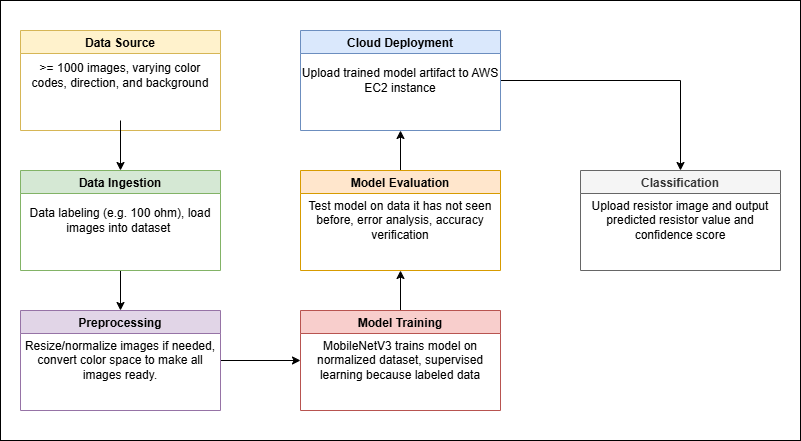

The diagram above was exported from draw.io. Its source (the exported page's mxGraphModel, read from the mxfile embedded in the PNG):
<mxGraphModel dx="1042" dy="722" grid="1" gridSize="10" guides="1" tooltips="1" connect="1" arrows="1" fold="1" page="1" pageScale="1" pageWidth="850" pageHeight="1100" math="0" shadow="0">
  <root>
    <mxCell id="0" />
    <mxCell id="1" parent="0" />
    <mxCell id="2Xyp_icy_7BTCsSbzIc7-1" value="" style="rounded=0;whiteSpace=wrap;html=1;" vertex="1" parent="1">
      <mxGeometry x="250" y="40" width="800" height="440" as="geometry" />
    </mxCell>
    <mxCell id="2Xyp_icy_7BTCsSbzIc7-9" value="Data Source" style="swimlane;fillColor=#fff2cc;strokeColor=#d6b656;" vertex="1" parent="1">
      <mxGeometry x="270" y="70" width="200" height="100" as="geometry" />
    </mxCell>
    <mxCell id="2Xyp_icy_7BTCsSbzIc7-24" style="edgeStyle=orthogonalEdgeStyle;rounded=0;orthogonalLoop=1;jettySize=auto;html=1;entryX=0.5;entryY=0;entryDx=0;entryDy=0;" edge="1" parent="1" source="2Xyp_icy_7BTCsSbzIc7-10" target="2Xyp_icy_7BTCsSbzIc7-13">
      <mxGeometry relative="1" as="geometry" />
    </mxCell>
    <mxCell id="2Xyp_icy_7BTCsSbzIc7-10" value="&amp;gt;= 1000 images, varying color codes, direction, and background" style="text;html=1;whiteSpace=wrap;strokeColor=none;fillColor=none;align=center;verticalAlign=middle;rounded=0;" vertex="1" parent="1">
      <mxGeometry x="270" y="70" width="200" height="90" as="geometry" />
    </mxCell>
    <mxCell id="2Xyp_icy_7BTCsSbzIc7-29" style="edgeStyle=orthogonalEdgeStyle;rounded=0;orthogonalLoop=1;jettySize=auto;html=1;entryX=0.5;entryY=0;entryDx=0;entryDy=0;" edge="1" parent="1" source="2Xyp_icy_7BTCsSbzIc7-12" target="2Xyp_icy_7BTCsSbzIc7-22">
      <mxGeometry relative="1" as="geometry" />
    </mxCell>
    <mxCell id="2Xyp_icy_7BTCsSbzIc7-12" value="Cloud Deployment" style="swimlane;fillColor=#dae8fc;strokeColor=#6c8ebf;" vertex="1" parent="1">
      <mxGeometry x="550" y="70" width="200" height="100" as="geometry" />
    </mxCell>
    <mxCell id="2Xyp_icy_7BTCsSbzIc7-25" style="edgeStyle=orthogonalEdgeStyle;rounded=0;orthogonalLoop=1;jettySize=auto;html=1;entryX=0.5;entryY=0;entryDx=0;entryDy=0;" edge="1" parent="1" source="2Xyp_icy_7BTCsSbzIc7-13" target="2Xyp_icy_7BTCsSbzIc7-15">
      <mxGeometry relative="1" as="geometry" />
    </mxCell>
    <mxCell id="2Xyp_icy_7BTCsSbzIc7-13" value="Data Ingestion" style="swimlane;fillColor=#d5e8d4;strokeColor=#82b366;" vertex="1" parent="1">
      <mxGeometry x="270" y="210" width="200" height="100" as="geometry" />
    </mxCell>
    <mxCell id="2Xyp_icy_7BTCsSbzIc7-14" value="Data labeling (e.g. 100 ohm), load images into dataset&amp;nbsp;" style="text;html=1;whiteSpace=wrap;strokeColor=none;fillColor=none;align=center;verticalAlign=middle;rounded=0;" vertex="1" parent="2Xyp_icy_7BTCsSbzIc7-13">
      <mxGeometry y="20" width="200" height="60" as="geometry" />
    </mxCell>
    <mxCell id="2Xyp_icy_7BTCsSbzIc7-26" style="edgeStyle=orthogonalEdgeStyle;rounded=0;orthogonalLoop=1;jettySize=auto;html=1;entryX=0;entryY=0.5;entryDx=0;entryDy=0;" edge="1" parent="1" source="2Xyp_icy_7BTCsSbzIc7-15" target="2Xyp_icy_7BTCsSbzIc7-18">
      <mxGeometry relative="1" as="geometry" />
    </mxCell>
    <mxCell id="2Xyp_icy_7BTCsSbzIc7-15" value="Preprocessing" style="swimlane;fillColor=#e1d5e7;strokeColor=#9673a6;" vertex="1" parent="1">
      <mxGeometry x="270" y="350" width="200" height="100" as="geometry" />
    </mxCell>
    <mxCell id="2Xyp_icy_7BTCsSbzIc7-16" value="Resize/normalize images if needed, convert color space to make all images ready." style="text;html=1;whiteSpace=wrap;strokeColor=none;fillColor=none;align=center;verticalAlign=middle;rounded=0;" vertex="1" parent="2Xyp_icy_7BTCsSbzIc7-15">
      <mxGeometry y="20" width="200" height="60" as="geometry" />
    </mxCell>
    <mxCell id="2Xyp_icy_7BTCsSbzIc7-27" style="edgeStyle=orthogonalEdgeStyle;rounded=0;orthogonalLoop=1;jettySize=auto;html=1;entryX=0.5;entryY=1;entryDx=0;entryDy=0;" edge="1" parent="1" source="2Xyp_icy_7BTCsSbzIc7-17" target="2Xyp_icy_7BTCsSbzIc7-19">
      <mxGeometry relative="1" as="geometry" />
    </mxCell>
    <mxCell id="2Xyp_icy_7BTCsSbzIc7-17" value="Model Training" style="swimlane;fillColor=#f8cecc;strokeColor=#b85450;" vertex="1" parent="1">
      <mxGeometry x="550" y="350" width="200" height="100" as="geometry" />
    </mxCell>
    <mxCell id="2Xyp_icy_7BTCsSbzIc7-18" value="MobileNetV3 trains model on normalized dataset, supervised learning because labeled data" style="text;html=1;whiteSpace=wrap;strokeColor=none;fillColor=none;align=center;verticalAlign=middle;rounded=0;" vertex="1" parent="2Xyp_icy_7BTCsSbzIc7-17">
      <mxGeometry y="20" width="200" height="60" as="geometry" />
    </mxCell>
    <mxCell id="2Xyp_icy_7BTCsSbzIc7-28" style="edgeStyle=orthogonalEdgeStyle;rounded=0;orthogonalLoop=1;jettySize=auto;html=1;entryX=0.5;entryY=1;entryDx=0;entryDy=0;" edge="1" parent="1" source="2Xyp_icy_7BTCsSbzIc7-19" target="2Xyp_icy_7BTCsSbzIc7-12">
      <mxGeometry relative="1" as="geometry" />
    </mxCell>
    <mxCell id="2Xyp_icy_7BTCsSbzIc7-19" value="Model Evaluation" style="swimlane;fillColor=#ffe6cc;strokeColor=#d79b00;" vertex="1" parent="1">
      <mxGeometry x="550" y="210" width="200" height="100" as="geometry" />
    </mxCell>
    <mxCell id="2Xyp_icy_7BTCsSbzIc7-20" value="Test model on data it has not seen before, error analysis, accuracy verification" style="text;html=1;whiteSpace=wrap;strokeColor=none;fillColor=none;align=center;verticalAlign=middle;rounded=0;" vertex="1" parent="2Xyp_icy_7BTCsSbzIc7-19">
      <mxGeometry y="20" width="200" height="60" as="geometry" />
    </mxCell>
    <mxCell id="2Xyp_icy_7BTCsSbzIc7-21" value="Upload trained model artifact to AWS EC2 instance" style="text;html=1;whiteSpace=wrap;strokeColor=none;fillColor=none;align=center;verticalAlign=middle;rounded=0;" vertex="1" parent="1">
      <mxGeometry x="550" y="90" width="200" height="60" as="geometry" />
    </mxCell>
    <mxCell id="2Xyp_icy_7BTCsSbzIc7-22" value="Classification" style="swimlane;fillColor=#f5f5f5;strokeColor=#666666;fontColor=#333333;" vertex="1" parent="1">
      <mxGeometry x="830" y="210" width="200" height="100" as="geometry" />
    </mxCell>
    <mxCell id="2Xyp_icy_7BTCsSbzIc7-23" value="Upload resistor image and output predicted resistor value and confidence score" style="text;html=1;whiteSpace=wrap;strokeColor=none;fillColor=none;align=center;verticalAlign=middle;rounded=0;" vertex="1" parent="2Xyp_icy_7BTCsSbzIc7-22">
      <mxGeometry y="20" width="200" height="60" as="geometry" />
    </mxCell>
  </root>
</mxGraphModel>